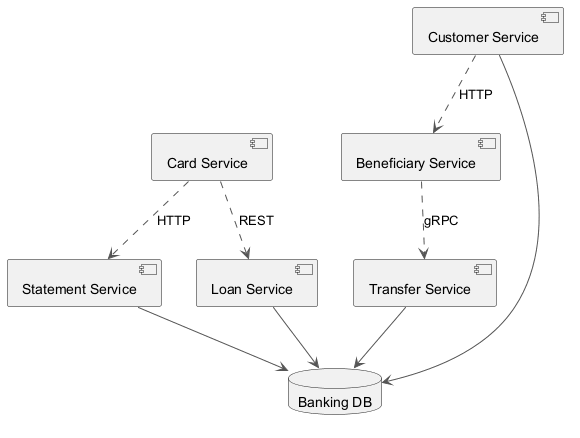

The diagram above was rendered by PlantUML. Its source (embedded in the PNG):
@startuml
skinparam backgroundColor #FFFFFF
skinparam classBackgroundColor #F1F8E9
skinparam classBorderColor #33691E
skinparam ArrowColor #555555
component "Statement Service" as C_StatementService
component "Loan Service" as C_LoanService
component "Customer Service" as C_CustomerService
component "Card Service" as C_CardService
component "Transfer Service" as C_TransferService
component "Beneficiary Service" as C_BeneficiaryService
database "Banking DB" as DB_banking
C_StatementService --> DB_banking
C_LoanService --> DB_banking
C_CustomerService --> DB_banking
C_TransferService --> DB_banking
C_CustomerService ..> C_BeneficiaryService : HTTP
C_CardService ..> C_LoanService : REST
C_CardService ..> C_StatementService : HTTP
C_BeneficiaryService ..> C_TransferService : gRPC
@enduml